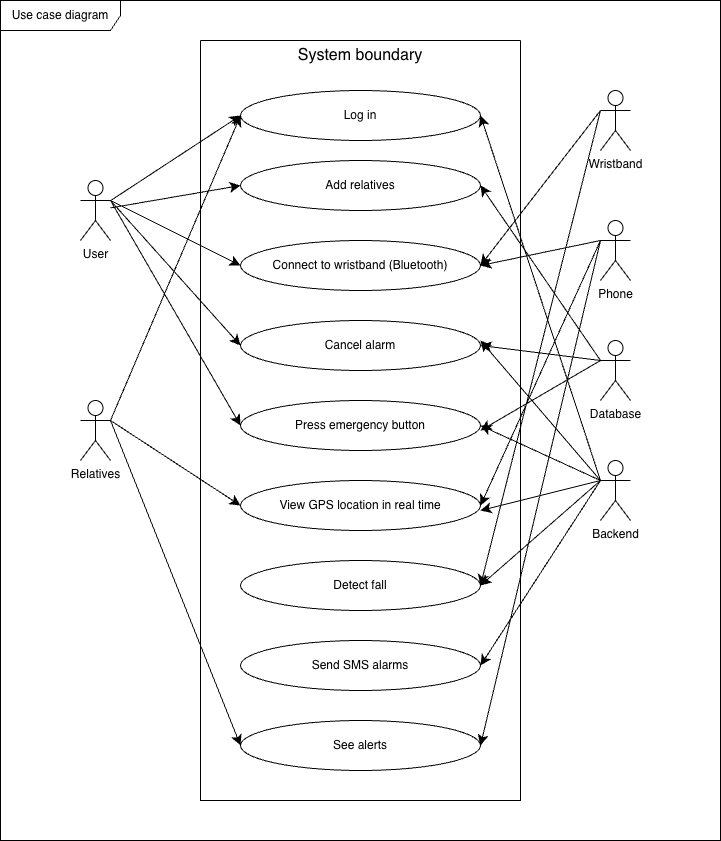

The diagram above was exported from draw.io. Its source (the exported page's mxGraphModel, read from the mxfile embedded in the PNG):
<mxGraphModel dx="930" dy="592" grid="1" gridSize="10" guides="1" tooltips="1" connect="1" arrows="1" fold="1" page="1" pageScale="1" pageWidth="827" pageHeight="1169" math="0" shadow="0">
  <root>
    <mxCell id="0" />
    <mxCell id="1" parent="0" />
    <mxCell id="gtNDM_AIUsFJtWfF7AaT-1" parent="1" style="shape=umlFrame;whiteSpace=wrap;html=1;pointerEvents=0;width=120;height=30;" value="Use case diagram" vertex="1">
      <mxGeometry height="840" width="720" x="40" y="40" as="geometry" />
    </mxCell>
    <mxCell id="gtNDM_AIUsFJtWfF7AaT-2" edge="1" parent="1" source="gtNDM_AIUsFJtWfF7AaT-7" style="edgeStyle=none;curved=1;rounded=0;orthogonalLoop=1;jettySize=auto;html=1;entryX=0;entryY=0.5;entryDx=0;entryDy=0;fontSize=12;startSize=8;endSize=8;" target="gtNDM_AIUsFJtWfF7AaT-29">
      <mxGeometry relative="1" as="geometry" />
    </mxCell>
    <mxCell id="gtNDM_AIUsFJtWfF7AaT-3" edge="1" parent="1" source="gtNDM_AIUsFJtWfF7AaT-7" style="edgeStyle=none;curved=1;rounded=0;orthogonalLoop=1;jettySize=auto;html=1;entryX=0;entryY=0.5;entryDx=0;entryDy=0;fontSize=12;startSize=8;endSize=8;" target="gtNDM_AIUsFJtWfF7AaT-30">
      <mxGeometry relative="1" as="geometry" />
    </mxCell>
    <mxCell id="gtNDM_AIUsFJtWfF7AaT-4" edge="1" parent="1" source="gtNDM_AIUsFJtWfF7AaT-7" style="edgeStyle=none;curved=1;rounded=0;orthogonalLoop=1;jettySize=auto;html=1;exitX=1;exitY=0.3333333333333333;exitDx=0;exitDy=0;exitPerimeter=0;entryX=0;entryY=0.5;entryDx=0;entryDy=0;fontSize=12;startSize=8;endSize=8;" target="gtNDM_AIUsFJtWfF7AaT-31">
      <mxGeometry relative="1" as="geometry" />
    </mxCell>
    <mxCell id="gtNDM_AIUsFJtWfF7AaT-5" edge="1" parent="1" source="gtNDM_AIUsFJtWfF7AaT-7" style="edgeStyle=none;curved=1;rounded=0;orthogonalLoop=1;jettySize=auto;html=1;exitX=1;exitY=0.3333333333333333;exitDx=0;exitDy=0;exitPerimeter=0;entryX=0;entryY=0.5;entryDx=0;entryDy=0;fontSize=12;startSize=8;endSize=8;" target="gtNDM_AIUsFJtWfF7AaT-32">
      <mxGeometry relative="1" as="geometry" />
    </mxCell>
    <mxCell id="gtNDM_AIUsFJtWfF7AaT-6" edge="1" parent="1" source="gtNDM_AIUsFJtWfF7AaT-7" style="edgeStyle=none;curved=1;rounded=0;orthogonalLoop=1;jettySize=auto;html=1;exitX=1;exitY=0.3333333333333333;exitDx=0;exitDy=0;exitPerimeter=0;entryX=0;entryY=0.5;entryDx=0;entryDy=0;fontSize=12;startSize=8;endSize=8;" target="gtNDM_AIUsFJtWfF7AaT-33">
      <mxGeometry relative="1" as="geometry" />
    </mxCell>
    <mxCell id="gtNDM_AIUsFJtWfF7AaT-7" parent="1" style="shape=umlActor;verticalLabelPosition=bottom;verticalAlign=top;html=1;" value="&lt;div&gt;User&lt;/div&gt;&lt;div&gt;&lt;br&gt;&lt;/div&gt;" vertex="1">
      <mxGeometry height="60" width="30" x="120" y="220" as="geometry" />
    </mxCell>
    <mxCell id="gtNDM_AIUsFJtWfF7AaT-8" edge="1" parent="1" source="gtNDM_AIUsFJtWfF7AaT-10" style="edgeStyle=none;curved=1;rounded=0;orthogonalLoop=1;jettySize=auto;html=1;exitX=1;exitY=0.3333333333333333;exitDx=0;exitDy=0;exitPerimeter=0;entryX=0;entryY=0.5;entryDx=0;entryDy=0;fontSize=12;startSize=8;endSize=8;" target="gtNDM_AIUsFJtWfF7AaT-29">
      <mxGeometry relative="1" as="geometry" />
    </mxCell>
    <mxCell id="gtNDM_AIUsFJtWfF7AaT-9" edge="1" parent="1" source="gtNDM_AIUsFJtWfF7AaT-10" style="edgeStyle=none;curved=1;rounded=0;orthogonalLoop=1;jettySize=auto;html=1;exitX=1;exitY=0.3333333333333333;exitDx=0;exitDy=0;exitPerimeter=0;entryX=0;entryY=0.5;entryDx=0;entryDy=0;fontSize=12;startSize=8;endSize=8;" target="gtNDM_AIUsFJtWfF7AaT-34">
      <mxGeometry relative="1" as="geometry" />
    </mxCell>
    <mxCell id="gtNDM_AIUsFJtWfF7AaT-10" parent="1" style="shape=umlActor;verticalLabelPosition=bottom;verticalAlign=top;html=1;" value="Relatives&lt;div&gt;&lt;br&gt;&lt;/div&gt;" vertex="1">
      <mxGeometry height="60" width="30" x="120" y="440" as="geometry" />
    </mxCell>
    <mxCell id="gtNDM_AIUsFJtWfF7AaT-11" edge="1" parent="1" source="gtNDM_AIUsFJtWfF7AaT-13" style="edgeStyle=none;curved=1;rounded=0;orthogonalLoop=1;jettySize=auto;html=1;exitX=0;exitY=0.3333333333333333;exitDx=0;exitDy=0;exitPerimeter=0;entryX=1;entryY=0.5;entryDx=0;entryDy=0;fontSize=12;startSize=8;endSize=8;" target="gtNDM_AIUsFJtWfF7AaT-35">
      <mxGeometry relative="1" as="geometry" />
    </mxCell>
    <mxCell id="gtNDM_AIUsFJtWfF7AaT-12" edge="1" parent="1" source="gtNDM_AIUsFJtWfF7AaT-13" style="edgeStyle=none;curved=1;rounded=0;orthogonalLoop=1;jettySize=auto;html=1;exitX=0;exitY=0.3333333333333333;exitDx=0;exitDy=0;exitPerimeter=0;entryX=1;entryY=0.5;entryDx=0;entryDy=0;fontSize=12;startSize=8;endSize=8;" target="gtNDM_AIUsFJtWfF7AaT-31">
      <mxGeometry relative="1" as="geometry" />
    </mxCell>
    <mxCell id="gtNDM_AIUsFJtWfF7AaT-13" parent="1" style="shape=umlActor;verticalLabelPosition=bottom;verticalAlign=top;html=1;" value="Wristband&lt;div&gt;&lt;br&gt;&lt;/div&gt;" vertex="1">
      <mxGeometry height="60" width="30" x="640" y="130" as="geometry" />
    </mxCell>
    <mxCell id="gtNDM_AIUsFJtWfF7AaT-14" edge="1" parent="1" source="gtNDM_AIUsFJtWfF7AaT-16" style="edgeStyle=none;curved=1;rounded=0;orthogonalLoop=1;jettySize=auto;html=1;exitX=0;exitY=0.3333333333333333;exitDx=0;exitDy=0;exitPerimeter=0;entryX=1;entryY=0.5;entryDx=0;entryDy=0;fontSize=12;startSize=8;endSize=8;" target="gtNDM_AIUsFJtWfF7AaT-34">
      <mxGeometry relative="1" as="geometry" />
    </mxCell>
    <mxCell id="gtNDM_AIUsFJtWfF7AaT-15" edge="1" parent="1" source="gtNDM_AIUsFJtWfF7AaT-16" style="edgeStyle=none;curved=1;rounded=0;orthogonalLoop=1;jettySize=auto;html=1;exitX=0;exitY=0.3333333333333333;exitDx=0;exitDy=0;exitPerimeter=0;entryX=1;entryY=0.5;entryDx=0;entryDy=0;fontSize=12;startSize=8;endSize=8;" target="gtNDM_AIUsFJtWfF7AaT-31">
      <mxGeometry relative="1" as="geometry" />
    </mxCell>
    <mxCell id="gtNDM_AIUsFJtWfF7AaT-16" parent="1" style="shape=umlActor;verticalLabelPosition=bottom;verticalAlign=top;html=1;" value="Phone&lt;div&gt;&lt;br&gt;&lt;/div&gt;" vertex="1">
      <mxGeometry height="60" width="30" x="640" y="260" as="geometry" />
    </mxCell>
    <mxCell id="gtNDM_AIUsFJtWfF7AaT-17" edge="1" parent="1" source="gtNDM_AIUsFJtWfF7AaT-19" style="edgeStyle=none;curved=1;rounded=0;orthogonalLoop=1;jettySize=auto;html=1;exitX=0;exitY=0.3333333333333333;exitDx=0;exitDy=0;exitPerimeter=0;entryX=1;entryY=0.5;entryDx=0;entryDy=0;fontSize=12;startSize=8;endSize=8;" target="gtNDM_AIUsFJtWfF7AaT-32">
      <mxGeometry relative="1" as="geometry" />
    </mxCell>
    <mxCell id="gtNDM_AIUsFJtWfF7AaT-18" edge="1" parent="1" source="gtNDM_AIUsFJtWfF7AaT-19" style="edgeStyle=none;curved=1;rounded=0;orthogonalLoop=1;jettySize=auto;html=1;exitX=0;exitY=0.3333333333333333;exitDx=0;exitDy=0;exitPerimeter=0;fontSize=12;startSize=8;endSize=8;">
      <mxGeometry relative="1" as="geometry">
        <mxPoint x="520" y="470" as="targetPoint" />
      </mxGeometry>
    </mxCell>
    <mxCell id="gtNDM_AIUsFJtWfF7AaT-37" edge="1" parent="1" source="gtNDM_AIUsFJtWfF7AaT-19" style="edgeStyle=none;curved=1;rounded=0;orthogonalLoop=1;jettySize=auto;html=1;exitX=0;exitY=0.3333333333333333;exitDx=0;exitDy=0;exitPerimeter=0;entryX=1;entryY=0.5;entryDx=0;entryDy=0;fontSize=12;startSize=8;endSize=8;" target="gtNDM_AIUsFJtWfF7AaT-30">
      <mxGeometry relative="1" as="geometry" />
    </mxCell>
    <mxCell id="gtNDM_AIUsFJtWfF7AaT-19" parent="1" style="shape=umlActor;verticalLabelPosition=bottom;verticalAlign=top;html=1;" value="Database" vertex="1">
      <mxGeometry height="60" width="30" x="640" y="380" as="geometry" />
    </mxCell>
    <mxCell id="gtNDM_AIUsFJtWfF7AaT-20" edge="1" parent="1" source="gtNDM_AIUsFJtWfF7AaT-26" style="edgeStyle=none;curved=1;rounded=0;orthogonalLoop=1;jettySize=auto;html=1;exitX=0;exitY=0.3333333333333333;exitDx=0;exitDy=0;exitPerimeter=0;entryX=1;entryY=0.5;entryDx=0;entryDy=0;fontSize=12;startSize=8;endSize=8;" target="gtNDM_AIUsFJtWfF7AaT-29">
      <mxGeometry relative="1" as="geometry" />
    </mxCell>
    <mxCell id="gtNDM_AIUsFJtWfF7AaT-21" edge="1" parent="1" source="gtNDM_AIUsFJtWfF7AaT-26" style="edgeStyle=none;curved=1;rounded=0;orthogonalLoop=1;jettySize=auto;html=1;exitX=0;exitY=0.3333333333333333;exitDx=0;exitDy=0;exitPerimeter=0;entryX=1;entryY=0.5;entryDx=0;entryDy=0;fontSize=12;startSize=8;endSize=8;" target="gtNDM_AIUsFJtWfF7AaT-36">
      <mxGeometry relative="1" as="geometry" />
    </mxCell>
    <mxCell id="gtNDM_AIUsFJtWfF7AaT-22" edge="1" parent="1" source="gtNDM_AIUsFJtWfF7AaT-26" style="edgeStyle=none;curved=1;rounded=0;orthogonalLoop=1;jettySize=auto;html=1;exitX=0;exitY=0.3333333333333333;exitDx=0;exitDy=0;exitPerimeter=0;fontSize=12;startSize=8;endSize=8;">
      <mxGeometry relative="1" as="geometry">
        <mxPoint x="520" y="380" as="targetPoint" />
      </mxGeometry>
    </mxCell>
    <mxCell id="gtNDM_AIUsFJtWfF7AaT-23" edge="1" parent="1" source="gtNDM_AIUsFJtWfF7AaT-26" style="edgeStyle=none;curved=1;rounded=0;orthogonalLoop=1;jettySize=auto;html=1;exitX=0;exitY=0.3333333333333333;exitDx=0;exitDy=0;exitPerimeter=0;entryX=1;entryY=0.5;entryDx=0;entryDy=0;fontSize=12;startSize=8;endSize=8;" target="gtNDM_AIUsFJtWfF7AaT-33">
      <mxGeometry relative="1" as="geometry" />
    </mxCell>
    <mxCell id="gtNDM_AIUsFJtWfF7AaT-24" edge="1" parent="1" source="gtNDM_AIUsFJtWfF7AaT-26" style="edgeStyle=none;curved=1;rounded=0;orthogonalLoop=1;jettySize=auto;html=1;exitX=0;exitY=0.3333333333333333;exitDx=0;exitDy=0;exitPerimeter=0;fontSize=12;startSize=8;endSize=8;">
      <mxGeometry relative="1" as="geometry">
        <mxPoint x="520" y="550" as="targetPoint" />
      </mxGeometry>
    </mxCell>
    <mxCell id="gtNDM_AIUsFJtWfF7AaT-25" edge="1" parent="1" source="gtNDM_AIUsFJtWfF7AaT-26" style="edgeStyle=none;curved=1;rounded=0;orthogonalLoop=1;jettySize=auto;html=1;exitX=0;exitY=0.3333333333333333;exitDx=0;exitDy=0;exitPerimeter=0;entryX=1;entryY=0.5;entryDx=0;entryDy=0;fontSize=12;startSize=8;endSize=8;" target="gtNDM_AIUsFJtWfF7AaT-35">
      <mxGeometry relative="1" as="geometry" />
    </mxCell>
    <mxCell id="gtNDM_AIUsFJtWfF7AaT-26" parent="1" style="shape=umlActor;verticalLabelPosition=bottom;verticalAlign=top;html=1;" value="Backend" vertex="1">
      <mxGeometry height="60" width="30" x="640" y="500" as="geometry" />
    </mxCell>
    <mxCell id="gtNDM_AIUsFJtWfF7AaT-27" parent="1" style="swimlane;startSize=0;" value="" vertex="1">
      <mxGeometry height="760" width="320" x="240" y="80" as="geometry" />
    </mxCell>
    <mxCell id="gtNDM_AIUsFJtWfF7AaT-28" parent="gtNDM_AIUsFJtWfF7AaT-27" style="text;html=1;whiteSpace=wrap;strokeColor=none;fillColor=none;align=center;verticalAlign=middle;rounded=0;fontSize=16;" value="System boundary&lt;div&gt;&lt;br&gt;&lt;/div&gt;" vertex="1">
      <mxGeometry height="30" width="140" x="90" y="10" as="geometry" />
    </mxCell>
    <mxCell id="gtNDM_AIUsFJtWfF7AaT-29" parent="gtNDM_AIUsFJtWfF7AaT-27" style="ellipse;whiteSpace=wrap;html=1;fillColor=none;" value="Log in" vertex="1">
      <mxGeometry height="50" width="240" x="40" y="50" as="geometry" />
    </mxCell>
    <mxCell id="gtNDM_AIUsFJtWfF7AaT-30" parent="gtNDM_AIUsFJtWfF7AaT-27" style="ellipse;whiteSpace=wrap;html=1;fillColor=none;" value="Add relatives" vertex="1">
      <mxGeometry height="50" width="240" x="40" y="120" as="geometry" />
    </mxCell>
    <mxCell id="gtNDM_AIUsFJtWfF7AaT-31" parent="gtNDM_AIUsFJtWfF7AaT-27" style="ellipse;whiteSpace=wrap;html=1;fillColor=none;" value="Connect to wristband (Bluetooth)" vertex="1">
      <mxGeometry height="50" width="240" x="40" y="200" as="geometry" />
    </mxCell>
    <mxCell id="gtNDM_AIUsFJtWfF7AaT-32" parent="gtNDM_AIUsFJtWfF7AaT-27" style="ellipse;whiteSpace=wrap;html=1;fillColor=none;" value="Cancel alarm" vertex="1">
      <mxGeometry height="50" width="240" x="40" y="280" as="geometry" />
    </mxCell>
    <mxCell id="gtNDM_AIUsFJtWfF7AaT-33" parent="gtNDM_AIUsFJtWfF7AaT-27" style="ellipse;whiteSpace=wrap;html=1;fillColor=none;" value="Press emergency button" vertex="1">
      <mxGeometry height="50" width="240" x="40" y="360" as="geometry" />
    </mxCell>
    <mxCell id="gtNDM_AIUsFJtWfF7AaT-34" parent="gtNDM_AIUsFJtWfF7AaT-27" style="ellipse;whiteSpace=wrap;html=1;fillColor=none;" value="View GPS location in real time" vertex="1">
      <mxGeometry height="50" width="240" x="40" y="440" as="geometry" />
    </mxCell>
    <mxCell id="gtNDM_AIUsFJtWfF7AaT-35" parent="gtNDM_AIUsFJtWfF7AaT-27" style="ellipse;whiteSpace=wrap;html=1;fillColor=none;" value="Detect fall" vertex="1">
      <mxGeometry height="50" width="240" x="40" y="520" as="geometry" />
    </mxCell>
    <mxCell id="gtNDM_AIUsFJtWfF7AaT-36" parent="gtNDM_AIUsFJtWfF7AaT-27" style="ellipse;whiteSpace=wrap;html=1;fillColor=none;" value="Send SMS alarms" vertex="1">
      <mxGeometry height="50" width="240" x="40" y="600" as="geometry" />
    </mxCell>
    <mxCell id="Nw8ecHTmMYscA8nSKFnS-1" parent="gtNDM_AIUsFJtWfF7AaT-27" style="ellipse;whiteSpace=wrap;html=1;fillColor=none;" value="See alerts" vertex="1">
      <mxGeometry height="50" width="240" x="40" y="680" as="geometry" />
    </mxCell>
    <mxCell id="Nw8ecHTmMYscA8nSKFnS-2" edge="1" parent="1" source="gtNDM_AIUsFJtWfF7AaT-10" style="edgeStyle=none;curved=1;rounded=0;orthogonalLoop=1;jettySize=auto;html=1;exitX=1;exitY=0.3333333333333333;exitDx=0;exitDy=0;exitPerimeter=0;entryX=0;entryY=0.5;entryDx=0;entryDy=0;fontSize=12;startSize=8;endSize=8;" target="Nw8ecHTmMYscA8nSKFnS-1">
      <mxGeometry relative="1" as="geometry">
        <mxPoint x="230" y="560" as="sourcePoint" />
        <mxPoint x="360" y="645" as="targetPoint" />
      </mxGeometry>
    </mxCell>
    <mxCell id="Nw8ecHTmMYscA8nSKFnS-3" edge="1" parent="1" source="gtNDM_AIUsFJtWfF7AaT-16" style="edgeStyle=none;curved=1;rounded=0;orthogonalLoop=1;jettySize=auto;html=1;exitX=0;exitY=0.3333333333333333;exitDx=0;exitDy=0;exitPerimeter=0;entryX=1;entryY=0.5;entryDx=0;entryDy=0;fontSize=12;startSize=8;endSize=8;" target="Nw8ecHTmMYscA8nSKFnS-1">
      <mxGeometry relative="1" as="geometry">
        <mxPoint x="790" y="520" as="sourcePoint" />
        <mxPoint x="670" y="785" as="targetPoint" />
      </mxGeometry>
    </mxCell>
  </root>
</mxGraphModel>